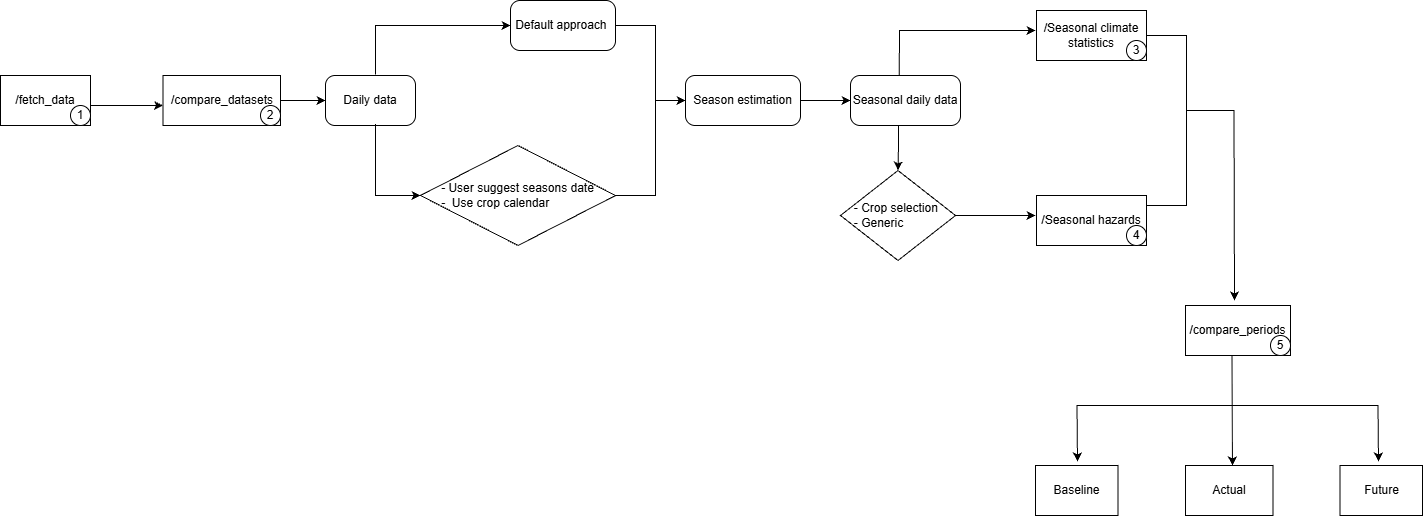

The diagram above was exported from draw.io. Its source (the exported page's mxGraphModel, read from the mxfile embedded in the PNG):
<mxGraphModel dx="78" dy="-621" grid="1" gridSize="10" guides="1" tooltips="1" connect="1" arrows="1" fold="1" page="1" pageScale="1" pageWidth="850" pageHeight="1100" math="0" shadow="0">
  <root>
    <mxCell id="0" />
    <mxCell id="1" parent="0" />
    <mxCell id="_LsWQiodphPiwjtiFdXX-160" edge="1" parent="1" source="_LsWQiodphPiwjtiFdXX-175" style="edgeStyle=orthogonalEdgeStyle;rounded=0;orthogonalLoop=1;jettySize=auto;html=1;" target="_LsWQiodphPiwjtiFdXX-159" value="">
      <mxGeometry relative="1" as="geometry">
        <Array as="points">
          <mxPoint x="1042.5" y="1475" />
          <mxPoint x="1042.5" y="1475" />
        </Array>
        <mxPoint x="882.5" y="1475" as="sourcePoint" />
      </mxGeometry>
    </mxCell>
    <mxCell id="_LsWQiodphPiwjtiFdXX-145" parent="1" style="rounded=1;whiteSpace=wrap;html=1;arcSize=19;" value="&lt;font&gt;Daily data&lt;/font&gt;" vertex="1">
      <mxGeometry height="50" width="90" x="1255" y="1445" as="geometry" />
    </mxCell>
    <mxCell id="_LsWQiodphPiwjtiFdXX-146" parent="1" style="rounded=1;whiteSpace=wrap;html=1;arcSize=19;" value="&lt;font&gt;Default approach&amp;nbsp;&lt;/font&gt;" vertex="1">
      <mxGeometry height="50" width="105" x="1440" y="1370" as="geometry" />
    </mxCell>
    <mxCell id="_LsWQiodphPiwjtiFdXX-166" edge="1" parent="1" source="_LsWQiodphPiwjtiFdXX-148" style="edgeStyle=orthogonalEdgeStyle;rounded=0;orthogonalLoop=1;jettySize=auto;html=1;" target="_LsWQiodphPiwjtiFdXX-149" value="">
      <mxGeometry relative="1" as="geometry" />
    </mxCell>
    <mxCell id="_LsWQiodphPiwjtiFdXX-148" parent="1" style="rounded=1;whiteSpace=wrap;html=1;arcSize=19;" value="&lt;font&gt;Season estimation&lt;/font&gt;" vertex="1">
      <mxGeometry height="50" width="115" x="1615" y="1445" as="geometry" />
    </mxCell>
    <mxCell id="_LsWQiodphPiwjtiFdXX-167" edge="1" parent="1" style="edgeStyle=orthogonalEdgeStyle;rounded=0;orthogonalLoop=1;jettySize=auto;html=1;" target="_LsWQiodphPiwjtiFdXX-153" value="">
      <mxGeometry relative="1" as="geometry">
        <mxPoint x="1828" y="1490" as="sourcePoint" />
      </mxGeometry>
    </mxCell>
    <mxCell id="_LsWQiodphPiwjtiFdXX-149" parent="1" style="rounded=1;whiteSpace=wrap;html=1;arcSize=19;" value="&lt;font&gt;Seasonal daily data&lt;/font&gt;" vertex="1">
      <mxGeometry height="50" width="110" x="1780" y="1445" as="geometry" />
    </mxCell>
    <mxCell id="_LsWQiodphPiwjtiFdXX-150" parent="1" style="rounded=1;whiteSpace=wrap;html=1;arcSize=0;" value="&lt;font&gt;/Seasonal climate statistics&lt;/font&gt;" vertex="1">
      <mxGeometry height="50" width="110" x="1966" y="1380" as="geometry" />
    </mxCell>
    <mxCell id="_LsWQiodphPiwjtiFdXX-151" parent="1" style="rounded=1;whiteSpace=wrap;html=1;arcSize=0;" value="&lt;font&gt;/Seasonal hazards&lt;/font&gt;" vertex="1">
      <mxGeometry height="50" width="110" x="1966" y="1565" as="geometry" />
    </mxCell>
    <mxCell id="_LsWQiodphPiwjtiFdXX-153" parent="1" style="rhombus;whiteSpace=wrap;html=1;" value="&lt;font style=&quot;text-align: left;&quot;&gt;- Crop selection&amp;nbsp;&lt;/font&gt;&lt;div style=&quot;text-align: left;&quot;&gt;&lt;font&gt;- Generic&amp;nbsp;&lt;/font&gt;&lt;/div&gt;" vertex="1">
      <mxGeometry height="90" width="115" x="1770" y="1540" as="geometry" />
    </mxCell>
    <mxCell id="_LsWQiodphPiwjtiFdXX-154" parent="1" style="rhombus;whiteSpace=wrap;html=1;" value="&lt;font style=&quot;text-align: left;&quot;&gt;- User suggest seasons date&lt;/font&gt;&lt;div style=&quot;text-align: left;&quot;&gt;&lt;font&gt;-&amp;nbsp; Use crop calendar&lt;/font&gt;&lt;/div&gt;" vertex="1">
      <mxGeometry height="100" width="195" x="1350" y="1515" as="geometry" />
    </mxCell>
    <mxCell id="_LsWQiodphPiwjtiFdXX-155" parent="1" style="rounded=0;whiteSpace=wrap;html=1;" value="&lt;font&gt;/compare_periods&lt;/font&gt;" vertex="1">
      <mxGeometry height="50" width="105" x="2115" y="1675" as="geometry" />
    </mxCell>
    <mxCell id="_LsWQiodphPiwjtiFdXX-156" parent="1" style="rounded=0;whiteSpace=wrap;html=1;" value="&lt;font&gt;Baseline&lt;/font&gt;" vertex="1">
      <mxGeometry height="50" width="82.5" x="1965" y="1835" as="geometry" />
    </mxCell>
    <mxCell id="_LsWQiodphPiwjtiFdXX-157" parent="1" style="rounded=0;whiteSpace=wrap;html=1;" value="&lt;font&gt;Actual&lt;/font&gt;" vertex="1">
      <mxGeometry height="50" width="87.5" x="2115" y="1835" as="geometry" />
    </mxCell>
    <mxCell id="_LsWQiodphPiwjtiFdXX-158" parent="1" style="rounded=0;whiteSpace=wrap;html=1;" value="&lt;font&gt;Future&lt;/font&gt;" vertex="1">
      <mxGeometry height="50" width="82.5" x="2269.5" y="1835" as="geometry" />
    </mxCell>
    <mxCell id="_LsWQiodphPiwjtiFdXX-161" edge="1" parent="1" source="_LsWQiodphPiwjtiFdXX-159" style="edgeStyle=orthogonalEdgeStyle;rounded=0;orthogonalLoop=1;jettySize=auto;html=1;" target="_LsWQiodphPiwjtiFdXX-145" value="">
      <mxGeometry relative="1" as="geometry" />
    </mxCell>
    <mxCell id="_LsWQiodphPiwjtiFdXX-159" parent="1" style="rounded=0;whiteSpace=wrap;html=1;" value="&lt;font&gt;/compare_datasets&lt;/font&gt;" vertex="1">
      <mxGeometry height="50" width="117.5" x="1092.5" y="1445" as="geometry" />
    </mxCell>
    <mxCell id="_LsWQiodphPiwjtiFdXX-162" edge="1" parent="1" source="_LsWQiodphPiwjtiFdXX-145" style="endArrow=classic;html=1;rounded=0;exitX=0.556;exitY=0.97;exitDx=0;exitDy=0;exitPerimeter=0;entryX=0;entryY=0.5;entryDx=0;entryDy=0;" target="_LsWQiodphPiwjtiFdXX-154" value="">
      <mxGeometry height="50" relative="1" width="50" as="geometry">
        <Array as="points">
          <mxPoint x="1305" y="1565" />
        </Array>
        <mxPoint x="1195" y="1460" as="sourcePoint" />
        <mxPoint x="1303" y="1650" as="targetPoint" />
      </mxGeometry>
    </mxCell>
    <mxCell id="_LsWQiodphPiwjtiFdXX-163" edge="1" parent="1" style="endArrow=classic;html=1;rounded=0;entryX=0;entryY=0.5;entryDx=0;entryDy=0;" target="_LsWQiodphPiwjtiFdXX-146" value="">
      <mxGeometry height="50" relative="1" width="50" as="geometry">
        <Array as="points">
          <mxPoint x="1305" y="1395" />
        </Array>
        <mxPoint x="1305" y="1444" as="sourcePoint" />
        <mxPoint x="1245" y="1410" as="targetPoint" />
      </mxGeometry>
    </mxCell>
    <mxCell id="_LsWQiodphPiwjtiFdXX-164" edge="1" parent="1" source="_LsWQiodphPiwjtiFdXX-154" style="endArrow=none;html=1;rounded=0;exitX=1;exitY=0.5;exitDx=0;exitDy=0;entryX=1;entryY=0.5;entryDx=0;entryDy=0;" target="_LsWQiodphPiwjtiFdXX-146" value="">
      <mxGeometry height="50" relative="1" width="50" as="geometry">
        <Array as="points">
          <mxPoint x="1585" y="1565" />
          <mxPoint x="1585" y="1395" />
        </Array>
        <mxPoint x="1785" y="1460" as="sourcePoint" />
        <mxPoint x="1585" y="1400" as="targetPoint" />
      </mxGeometry>
    </mxCell>
    <mxCell id="_LsWQiodphPiwjtiFdXX-165" edge="1" parent="1" style="endArrow=classic;html=1;rounded=0;entryX=0;entryY=0.5;entryDx=0;entryDy=0;" target="_LsWQiodphPiwjtiFdXX-148" value="">
      <mxGeometry height="50" relative="1" width="50" as="geometry">
        <mxPoint x="1585" y="1470" as="sourcePoint" />
        <mxPoint x="1835" y="1410" as="targetPoint" />
      </mxGeometry>
    </mxCell>
    <mxCell id="_LsWQiodphPiwjtiFdXX-168" edge="1" parent="1" source="_LsWQiodphPiwjtiFdXX-153" style="endArrow=classic;html=1;rounded=0;exitX=1;exitY=0.5;exitDx=0;exitDy=0;" value="">
      <mxGeometry height="50" relative="1" width="50" as="geometry">
        <mxPoint x="1785" y="1460" as="sourcePoint" />
        <mxPoint x="1965" y="1585" as="targetPoint" />
      </mxGeometry>
    </mxCell>
    <mxCell id="_LsWQiodphPiwjtiFdXX-169" edge="1" parent="1" style="endArrow=classic;html=1;rounded=0;exitX=0.5;exitY=0;exitDx=0;exitDy=0;" value="">
      <mxGeometry height="50" relative="1" width="50" as="geometry">
        <Array as="points">
          <mxPoint x="1829" y="1400" />
        </Array>
        <mxPoint x="1828.75" y="1445" as="sourcePoint" />
        <mxPoint x="1965" y="1400" as="targetPoint" />
      </mxGeometry>
    </mxCell>
    <mxCell id="_LsWQiodphPiwjtiFdXX-170" edge="1" parent="1" style="endArrow=none;html=1;rounded=0;exitX=1;exitY=0.5;exitDx=0;exitDy=0;entryX=1;entryY=0.5;entryDx=0;entryDy=0;" value="">
      <mxGeometry height="50" relative="1" width="50" as="geometry">
        <Array as="points">
          <mxPoint x="2116" y="1575" />
          <mxPoint x="2116" y="1405" />
        </Array>
        <mxPoint x="2076" y="1575" as="sourcePoint" />
        <mxPoint x="2076" y="1405" as="targetPoint" />
      </mxGeometry>
    </mxCell>
    <mxCell id="_LsWQiodphPiwjtiFdXX-171" edge="1" parent="1" style="endArrow=classic;html=1;rounded=0;" value="">
      <mxGeometry height="50" relative="1" width="50" as="geometry">
        <Array as="points">
          <mxPoint x="2163.5" y="1480" />
        </Array>
        <mxPoint x="2116" y="1480" as="sourcePoint" />
        <mxPoint x="2164" y="1670" as="targetPoint" />
      </mxGeometry>
    </mxCell>
    <mxCell id="_LsWQiodphPiwjtiFdXX-173" edge="1" parent="1" style="endArrow=classic;startArrow=classic;html=1;rounded=0;" value="">
      <mxGeometry height="50" relative="1" width="50" as="geometry">
        <Array as="points">
          <mxPoint x="2006.5" y="1775" />
          <mxPoint x="2307.5" y="1775" />
        </Array>
        <mxPoint x="2007" y="1831" as="sourcePoint" />
        <mxPoint x="2308" y="1831" as="targetPoint" />
      </mxGeometry>
    </mxCell>
    <mxCell id="_LsWQiodphPiwjtiFdXX-174" edge="1" parent="1" style="endArrow=classic;html=1;rounded=0;exitX=0.607;exitY=1;exitDx=0;exitDy=0;exitPerimeter=0;" value="">
      <mxGeometry height="50" relative="1" width="50" as="geometry">
        <mxPoint x="2161.5" y="1725" as="sourcePoint" />
        <mxPoint x="2161.98" y="1835" as="targetPoint" />
      </mxGeometry>
    </mxCell>
    <mxCell id="_LsWQiodphPiwjtiFdXX-175" parent="1" style="rounded=0;whiteSpace=wrap;html=1;" value="&lt;font&gt;/fetch_data&lt;/font&gt;" vertex="1">
      <mxGeometry height="50" width="90" x="930" y="1445" as="geometry" />
    </mxCell>
    <mxCell id="lFNHkXpTKsiMrmQgzMcW-2" parent="1" style="ellipse;whiteSpace=wrap;html=1;aspect=fixed;" value="5" vertex="1">
      <mxGeometry height="20" width="20" x="2200" y="1705" as="geometry" />
    </mxCell>
    <mxCell id="lFNHkXpTKsiMrmQgzMcW-3" parent="1" style="ellipse;whiteSpace=wrap;html=1;aspect=fixed;" value="4" vertex="1">
      <mxGeometry height="20" width="20" x="2056" y="1595" as="geometry" />
    </mxCell>
    <mxCell id="lFNHkXpTKsiMrmQgzMcW-4" parent="1" style="ellipse;whiteSpace=wrap;html=1;aspect=fixed;" value="3" vertex="1">
      <mxGeometry height="20" width="20" x="2056" y="1410" as="geometry" />
    </mxCell>
    <mxCell id="lFNHkXpTKsiMrmQgzMcW-5" parent="1" style="ellipse;whiteSpace=wrap;html=1;aspect=fixed;" value="1" vertex="1">
      <mxGeometry height="20" width="20" x="1000" y="1475" as="geometry" />
    </mxCell>
    <mxCell id="lFNHkXpTKsiMrmQgzMcW-6" parent="1" style="ellipse;whiteSpace=wrap;html=1;aspect=fixed;" value="2" vertex="1">
      <mxGeometry height="20" width="20" x="1190" y="1475" as="geometry" />
    </mxCell>
  </root>
</mxGraphModel>